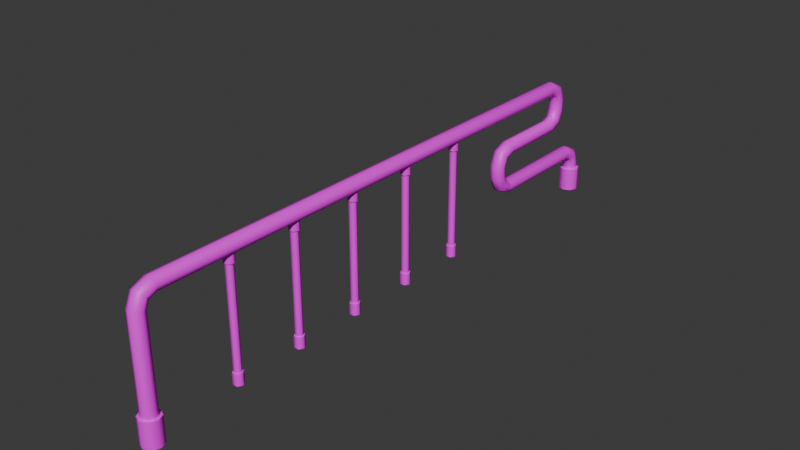 # Source: 015_pipes_2.blend  (saved by Blender 5.1.29; exported with 4.5.12 LTS)
import bpy
from mathutils import Matrix  # noqa: F401  (used for matrix-valued properties, if any)

bpy.ops.wm.read_factory_settings(use_empty=True)
scene = bpy.context.scene
scene.name = 'Scene'

# ---- images (referenced by path relative to the original .blend; pixels are not part of the script)
import os
ASSET_DIR = os.environ.get("B2B_ASSET_DIR", "")  # directory of the original .blend (textures are referenced by path, not embedded)
HERE = os.path.dirname(os.path.abspath(__file__))  # packed textures are extracted next to this script under _unpacked/

def load_image(name, relpath, width, height, colorspace="sRGB"):
    """Load a texture the original file referenced (path relative to the .blend, or extracted next to this script)."""
    p = next((c for c in (os.path.join(HERE, relpath), os.path.join(ASSET_DIR, relpath)) if relpath and os.path.exists(c)), "")
    if p:
        img = bpy.data.images.load(p, check_existing=True)
        img.name = name
    else:  # same state as the original file: an image datablock whose file is absent (Cycles renders it pink)
        img = bpy.data.images.new(name, width, height)
        img.source = "FILE"
        img.filepath = "//" + (relpath or name)
    img.colorspace_settings.name = colorspace
    return img
img_steel_png = load_image('steel.png', 'steel.png', 1024, 1024, 'sRGB')
img_bone_png = load_image('bone.png', 'bone.png', 1024, 1024, 'sRGB')

# ---- materials (node trees are filled in below, after node groups)
mat_steel = bpy.data.materials.new('steel')
mat_bone = bpy.data.materials.new('bone')

# ---- material node trees
mat_steel.use_nodes = True; mat_steel.node_tree.nodes.clear()
_N = mat_steel.node_tree.nodes; _L = mat_steel.node_tree.links
n0 = _N.new('ShaderNodeBsdfPrincipled'); n0.name = 'Principled BSDF'; n0.location = (-200, 100)
n1 = _N.new('ShaderNodeOutputMaterial'); n1.name = 'Material Output'; n1.location = (200, 100)
n2 = _N.new('ShaderNodeTexImage'); n2.name = 'Image Texture'; n2.location = (-578, -31)
n2.image = img_steel_png
_L.new(n0.outputs[0], n1.inputs[0])
_L.new(n2.outputs[0], n0.inputs[0])
n1.is_active_output = True
mat_bone.use_nodes = True; mat_bone.node_tree.nodes.clear()
_N = mat_bone.node_tree.nodes; _L = mat_bone.node_tree.links
n0 = _N.new('ShaderNodeBsdfPrincipled'); n0.name = 'Principled BSDF'; n0.location = (-200, 100)
n1 = _N.new('ShaderNodeOutputMaterial'); n1.name = 'Material Output'; n1.location = (200, 100)
n2 = _N.new('ShaderNodeTexImage'); n2.name = 'Image Texture'; n2.location = (-538, 42)
n2.image = img_bone_png
_L.new(n0.outputs[0], n1.inputs[0])
_L.new(n2.outputs[0], n0.inputs[0])
n1.is_active_output = True

# ---- world
world_world = bpy.data.worlds.new('World'); scene.world = world_world
world_world.use_nodes = True; world_world.node_tree.nodes.clear()
_N = world_world.node_tree.nodes; _L = world_world.node_tree.links
n0 = _N.new('ShaderNodeOutputWorld'); n0.name = 'World Output'; n0.location = (200, 100)
n1 = _N.new('ShaderNodeBackground'); n1.name = 'Background'; n1.location = (-200, 100)
n1.inputs[0].default_value = (0.05088, 0.05088, 0.05088, 1.0)
_L.new(n1.outputs[0], n0.inputs[0])
n0.is_active_output = True
world_world.color = (0.05088, 0.05088, 0.05088)
world_world.sun_shadow_jitter_overblur = 0.0

# ---- meshes
me_u_015_pipes_2 = bpy.data.meshes.new('u_015_pipes_2')
me_u_015_pipes_2.from_pydata([(-0.8145, -1.956, 1.418), (-0.8333, -1.924, 1.418), (-0.8708, -1.924, 1.418), (-0.8895, -1.956, 1.418), (-0.8708, -1.989, 1.418), (-0.8333, -1.989, 1.418), (-0.8015, -1.956, 1.418), (-0.8268, -1.912, 1.418), (-0.8773, -1.912, 1.418), (-0.9025, -1.956, 1.418), (-0.8773, -2.0, 1.418), (-0.8268, -2.0, 1.418), (-0.8015, -1.956, 1.523), (-0.8268, -1.912, 1.523), (-0.8773, -1.912, 1.523), (-0.9025, -1.956, 1.523), (-0.8773, -2.0, 1.523), (-0.8268, -2.0, 1.523), (-0.8145, -1.956, 0.4126), (-0.8333, -1.989, 0.4126), (-0.8708, -1.989, 0.4126), (-0.8895, -1.956, 0.4126), (-0.8708, -1.924, 0.4126), (-0.8333, -1.924, 0.4126), (-0.8015, -1.956, 0.4126), (-0.8268, -2.0, 0.4126), (-0.8773, -2.0, 0.4126), (-0.9025, -1.956, 0.4126), (-0.8773, -1.912, 0.4126), (-0.8268, -1.912, 0.4126), (-0.8015, -1.956, 0.2962), (-0.8268, -2.0, 0.2962), (-0.8773, -2.0, 0.2962), (-0.9025, -1.956, 0.2962), (-0.8773, -1.912, 0.2962), (-0.8268, -1.912, 0.2962), (-0.8145, -1.254, 1.418), (-0.8333, -1.221, 1.418), (-0.8708, -1.221, 1.418), (-0.8895, -1.254, 1.418), (-0.8708, -1.286, 1.418), (-0.8333, -1.286, 1.418), (-0.8015, -1.254, 1.418), (-0.8268, -1.21, 1.418), (-0.8773, -1.21, 1.418), (-0.9025, -1.254, 1.418), (-0.8773, -1.298, 1.418), (-0.8268, -1.298, 1.418), (-0.8015, -1.254, 1.523), (-0.8268, -1.21, 1.523), (-0.8773, -1.21, 1.523), (-0.9025, -1.254, 1.523), (-0.8773, -1.298, 1.523), (-0.8268, -1.298, 1.523), (-0.8145, -1.254, 0.4126), (-0.8333, -1.286, 0.4126), (-0.8708, -1.286, 0.4126), (-0.8895, -1.254, 0.4126), (-0.8708, -1.221, 0.4126), (-0.8333, -1.221, 0.4126), (-0.8015, -1.254, 0.4126), (-0.8268, -1.298, 0.4126), (-0.8773, -1.298, 0.4126), (-0.9025, -1.254, 0.4126), (-0.8773, -1.21, 0.4126), (-0.8268, -1.21, 0.4126), (-0.8015, -1.254, 0.2962), (-0.8268, -1.298, 0.2962), (-0.8773, -1.298, 0.2962), (-0.9025, -1.254, 0.2962), (-0.8773, -1.21, 0.2962), (-0.8268, -1.21, 0.2962), (-0.8145, -0.5517, 1.418), (-0.8333, -0.5192, 1.418), (-0.8708, -0.5192, 1.418), (-0.8895, -0.5517, 1.418), (-0.8708, -0.5842, 1.418), (-0.8333, -0.5842, 1.418), (-0.8015, -0.5517, 1.418), (-0.8268, -0.508, 1.418), (-0.8773, -0.508, 1.418), (-0.9025, -0.5517, 1.418), (-0.8773, -0.5954, 1.418), (-0.8268, -0.5954, 1.418), (-0.8015, -0.5517, 1.523), (-0.8268, -0.508, 1.523), (-0.8773, -0.508, 1.523), (-0.9025, -0.5517, 1.523), (-0.8773, -0.5954, 1.523), (-0.8268, -0.5954, 1.523), (-0.8145, -0.5517, 0.4126), (-0.8333, -0.5842, 0.4126), (-0.8708, -0.5842, 0.4126), (-0.8895, -0.5517, 0.4126), (-0.8708, -0.5192, 0.4126), (-0.8333, -0.5192, 0.4126), (-0.8015, -0.5517, 0.4126), (-0.8268, -0.5954, 0.4126), (-0.8773, -0.5954, 0.4126), (-0.9025, -0.5517, 0.4126), (-0.8773, -0.508, 0.4126), (-0.8268, -0.508, 0.4126), (-0.8015, -0.5517, 0.2962), (-0.8268, -0.5954, 0.2962), (-0.8773, -0.5954, 0.2962), (-0.9025, -0.5517, 0.2962), (-0.8773, -0.508, 0.2962), (-0.8268, -0.508, 0.2962), (-0.8145, 0.1505, 1.418), (-0.8333, 0.183, 1.418), (-0.8708, 0.183, 1.418), (-0.8895, 0.1505, 1.418), (-0.8708, 0.1181, 1.418), (-0.8333, 0.1181, 1.418), (-0.8015, 0.1505, 1.418), (-0.8268, 0.1943, 1.418), (-0.8773, 0.1943, 1.418), (-0.9025, 0.1505, 1.418), (-0.8773, 0.1068, 1.418), (-0.8268, 0.1068, 1.418), (-0.8015, 0.1505, 1.523), (-0.8268, 0.1943, 1.523), (-0.8773, 0.1943, 1.523), (-0.9025, 0.1505, 1.523), (-0.8773, 0.1068, 1.523), (-0.8268, 0.1068, 1.523), (-0.8145, 0.1505, 0.4126), (-0.8333, 0.1181, 0.4126), (-0.8708, 0.1181, 0.4126), (-0.8895, 0.1505, 0.4126), (-0.8708, 0.183, 0.4126), (-0.8333, 0.183, 0.4126), (-0.8015, 0.1505, 0.4126), (-0.8268, 0.1068, 0.4126), (-0.8773, 0.1068, 0.4126), (-0.9025, 0.1505, 0.4126), (-0.8773, 0.1943, 0.4126), (-0.8268, 0.1943, 0.4126), (-0.8015, 0.1505, 0.2962), (-0.8268, 0.1068, 0.2962), (-0.8773, 0.1068, 0.2962), (-0.9025, 0.1505, 0.2962), (-0.8773, 0.1943, 0.2962), (-0.8268, 0.1943, 0.2962), (-0.8145, 0.8528, 1.418), (-0.8333, 0.8852, 1.418), (-0.8708, 0.8852, 1.418), (-0.8895, 0.8528, 1.418), (-0.8708, 0.8203, 1.418), (-0.8333, 0.8203, 1.418), (-0.8015, 0.8528, 1.418), (-0.8268, 0.8965, 1.418), (-0.8773, 0.8965, 1.418), (-0.9025, 0.8528, 1.418), (-0.8773, 0.809, 1.418), (-0.8268, 0.809, 1.418), (-0.8015, 0.8528, 1.523), (-0.8268, 0.8965, 1.523), (-0.8773, 0.8965, 1.523), (-0.9025, 0.8528, 1.523), (-0.8773, 0.809, 1.523), (-0.8268, 0.809, 1.523), (-0.8145, 0.8528, 0.4126), (-0.8333, 0.8203, 0.4126), (-0.8708, 0.8203, 0.4126), (-0.8895, 0.8528, 0.4126), (-0.8708, 0.8852, 0.4126), (-0.8333, 0.8852, 0.4126), (-0.8015, 0.8528, 0.4126), (-0.8268, 0.809, 0.4126), (-0.8773, 0.809, 0.4126), (-0.9025, 0.8528, 0.4126), (-0.8773, 0.8965, 0.4126), (-0.8268, 0.8965, 0.4126), (-0.8015, 0.8528, 0.2962), (-0.8268, 0.809, 0.2962), (-0.8773, 0.809, 0.2962), (-0.9025, 0.8528, 0.2962), (-0.8773, 0.8965, 0.2962), (-0.8268, 0.8965, 0.2962), (-0.9208, 2.98, 0.5149), (-0.8989, 3.033, 0.5149), (-0.8458, 3.055, 0.5149), (-0.7928, 3.033, 0.5149), (-0.7708, 2.98, 0.5149), (-0.7928, 2.927, 0.5149), (-0.8458, 2.905, 0.5149), (-0.8989, 2.927, 0.5149), (-0.9485, 2.98, 0.5149), (-0.9185, 3.053, 0.5149), (-0.8458, 3.083, 0.5149), (-0.7732, 3.053, 0.5149), (-0.7431, 2.98, 0.5149), (-0.7732, 2.907, 0.5149), (-0.8458, 2.877, 0.5149), (-0.9185, 2.907, 0.5149), (-0.9485, 2.98, 0.2758), (-0.9185, 3.053, 0.2758), (-0.8458, 3.083, 0.2758), (-0.7732, 3.053, 0.2758), (-0.7431, 2.98, 0.2758), (-0.7732, 2.907, 0.2758), (-0.8458, 2.877, 0.2758), (-0.9185, 2.907, 0.2758), (-0.9208, -2.846, 0.4927), (-0.8989, -2.793, 0.4927), (-0.8458, -2.771, 0.4927), (-0.7928, -2.793, 0.4927), (-0.7708, -2.846, 0.4927), (-0.7928, -2.899, 0.4927), (-0.8458, -2.921, 0.4927), (-0.8989, -2.899, 0.4927), (-0.9485, -2.846, 0.4927), (-0.9185, -2.773, 0.4927), (-0.8458, -2.743, 0.4927), (-0.7732, -2.773, 0.4927), (-0.7431, -2.846, 0.4927), (-0.7732, -2.918, 0.4927), (-0.8458, -2.948, 0.4927), (-0.9185, -2.918, 0.4927), (-0.9485, -2.846, 0.2391), (-0.9185, -2.773, 0.2391), (-0.8458, -2.743, 0.2391), (-0.7732, -2.773, 0.2391), (-0.7431, -2.846, 0.2391), (-0.7732, -2.918, 0.2391), (-0.8458, -2.948, 0.2391), (-0.9185, -2.918, 0.2391), (-0.9208, 2.98, 0.5818), (-0.8989, 2.928, 0.5714), (-0.8458, 2.907, 0.5671), (-0.7928, 2.928, 0.5714), (-0.7708, 2.98, 0.5818), (-0.7928, 3.032, 0.5921), (-0.8458, 3.054, 0.5964), (-0.8989, 3.032, 0.5921), (-0.9208, 2.936, 0.6878), (-0.8989, 2.899, 0.6503), (-0.8458, 2.883, 0.6348), (-0.7928, 2.899, 0.6503), (-0.7708, 2.936, 0.6878), (-0.7928, 2.974, 0.7253), (-0.8458, 2.989, 0.7409), (-0.8989, 2.974, 0.7253), (-0.9208, 2.83, 0.7318), (-0.8989, 2.82, 0.6797), (-0.8458, 2.815, 0.6582), (-0.7928, 2.82, 0.6797), (-0.7708, 2.83, 0.7318), (-0.7928, 2.84, 0.7838), (-0.8458, 2.845, 0.8053), (-0.8989, 2.84, 0.7838), (-0.9208, 1.743, 0.7318), (-0.8989, 1.733, 0.6797), (-0.8458, 1.728, 0.6582), (-0.7928, 1.733, 0.6797), (-0.7708, 1.743, 0.7318), (-0.7928, 1.753, 0.7838), (-0.8458, 1.758, 0.8053), (-0.8989, 1.753, 0.7838), (-0.9208, 1.637, 0.7757), (-0.8989, 1.6, 0.7382), (-0.8458, 1.584, 0.7227), (-0.7928, 1.6, 0.7382), (-0.7708, 1.637, 0.7757), (-0.7928, 1.675, 0.8132), (-0.8458, 1.69, 0.8287), (-0.8989, 1.675, 0.8132), (-0.9208, 1.593, 0.8818), (-0.8989, 1.541, 0.8714), (-0.8458, 1.52, 0.8671), (-0.7928, 1.541, 0.8714), (-0.7708, 1.593, 0.8818), (-0.7928, 1.645, 0.8921), (-0.8458, 1.667, 0.8964), (-0.8989, 1.645, 0.8921), (-0.9208, 1.593, 1.0), (-0.8989, 1.541, 1.011), (-0.8458, 1.52, 1.015), (-0.7928, 1.541, 1.011), (-0.7708, 1.593, 1.0), (-0.7928, 1.645, 0.99), (-0.8458, 1.667, 0.9858), (-0.8989, 1.645, 0.99), (-0.9208, 1.637, 1.106), (-0.8989, 1.6, 1.144), (-0.8458, 1.584, 1.159), (-0.7928, 1.6, 1.144), (-0.7708, 1.637, 1.106), (-0.7928, 1.675, 1.069), (-0.8458, 1.69, 1.053), (-0.8989, 1.675, 1.069), (-0.9208, 1.743, 1.15), (-0.8989, 1.733, 1.202), (-0.8458, 1.728, 1.224), (-0.7928, 1.733, 1.202), (-0.7708, 1.743, 1.15), (-0.7928, 1.753, 1.098), (-0.8458, 1.758, 1.077), (-0.8989, 1.753, 1.098), (-0.9208, 2.46, 1.15), (-0.8989, 2.45, 1.202), (-0.8458, 2.446, 1.224), (-0.7928, 2.45, 1.202), (-0.7708, 2.46, 1.15), (-0.7928, 2.471, 1.098), (-0.8458, 2.475, 1.077), (-0.8989, 2.471, 1.098), (-0.9208, 2.566, 1.194), (-0.8989, 2.529, 1.232), (-0.8458, 2.513, 1.247), (-0.7928, 2.529, 1.232), (-0.7708, 2.566, 1.194), (-0.7928, 2.604, 1.157), (-0.8458, 2.62, 1.141), (-0.8989, 2.604, 1.157), (-0.9208, 2.61, 1.3), (-0.8989, 2.558, 1.311), (-0.8458, 2.537, 1.315), (-0.7928, 2.558, 1.311), (-0.7708, 2.61, 1.3), (-0.7928, 2.662, 1.29), (-0.8458, 2.684, 1.286), (-0.8989, 2.662, 1.29), (-0.9208, 2.61, 1.414), (-0.8989, 2.558, 1.403), (-0.8458, 2.537, 1.399), (-0.7928, 2.558, 1.403), (-0.7708, 2.61, 1.414), (-0.7928, 2.662, 1.424), (-0.8458, 2.684, 1.428), (-0.8989, 2.662, 1.424), (-0.9208, 2.566, 1.52), (-0.8989, 2.529, 1.482), (-0.8458, 2.513, 1.467), (-0.7928, 2.529, 1.482), (-0.7708, 2.566, 1.52), (-0.7928, 2.604, 1.557), (-0.8458, 2.62, 1.573), (-0.8989, 2.604, 1.557), (-0.9208, 2.46, 1.564), (-0.8989, 2.45, 1.512), (-0.8458, 2.446, 1.49), (-0.7928, 2.45, 1.512), (-0.7708, 2.46, 1.564), (-0.7928, 2.471, 1.616), (-0.8458, 2.475, 1.637), (-0.8989, 2.471, 1.616), (-0.9208, -2.696, 1.564), (-0.8989, -2.685, 1.512), (-0.8458, -2.681, 1.49), (-0.7928, -2.685, 1.512), (-0.7708, -2.696, 1.564), (-0.7928, -2.706, 1.616), (-0.8458, -2.71, 1.637), (-0.8989, -2.706, 1.616), (-0.9208, -2.802, 1.52), (-0.8989, -2.764, 1.482), (-0.8458, -2.749, 1.467), (-0.7928, -2.764, 1.482), (-0.7708, -2.802, 1.52), (-0.7928, -2.839, 1.557), (-0.8458, -2.855, 1.573), (-0.8989, -2.839, 1.557), (-0.9208, -2.846, 1.414), (-0.8989, -2.794, 1.403), (-0.8458, -2.772, 1.399), (-0.7928, -2.794, 1.403), (-0.7708, -2.846, 1.414), (-0.7928, -2.898, 1.424), (-0.8458, -2.919, 1.428), (-0.8989, -2.898, 1.424)], [], [(0, 1, 7, 6), (1, 2, 8, 7), (2, 3, 9, 8), (3, 4, 10, 9), (4, 5, 11, 10), (5, 0, 6, 11), (6, 7, 13, 12), (7, 8, 14, 13), (8, 9, 15, 14), (9, 10, 16, 15), (10, 11, 17, 16), (11, 6, 12, 17), (18, 19, 25, 24), (19, 20, 26, 25), (20, 21, 27, 26), (21, 22, 28, 27), (22, 23, 29, 28), (23, 18, 24, 29), (24, 25, 31, 30), (25, 26, 32, 31), (26, 27, 33, 32), (27, 28, 34, 33), (28, 29, 35, 34), (29, 24, 30, 35), (0, 5, 19, 18), (5, 4, 20, 19), (4, 3, 21, 20), (3, 2, 22, 21), (2, 1, 23, 22), (1, 0, 18, 23), (36, 37, 43, 42), (37, 38, 44, 43), (38, 39, 45, 44), (39, 40, 46, 45), (40, 41, 47, 46), (41, 36, 42, 47), (42, 43, 49, 48), (43, 44, 50, 49), (44, 45, 51, 50), (45, 46, 52, 51), (46, 47, 53, 52), (47, 42, 48, 53), (54, 55, 61, 60), (55, 56, 62, 61), (56, 57, 63, 62), (57, 58, 64, 63), (58, 59, 65, 64), (59, 54, 60, 65), (60, 61, 67, 66), (61, 62, 68, 67), (62, 63, 69, 68), (63, 64, 70, 69), (64, 65, 71, 70), (65, 60, 66, 71), (36, 41, 55, 54), (41, 40, 56, 55), (40, 39, 57, 56), (39, 38, 58, 57), (38, 37, 59, 58), (37, 36, 54, 59), (72, 73, 79, 78), (73, 74, 80, 79), (74, 75, 81, 80), (75, 76, 82, 81), (76, 77, 83, 82), (77, 72, 78, 83), (78, 79, 85, 84), (79, 80, 86, 85), (80, 81, 87, 86), (81, 82, 88, 87), (82, 83, 89, 88), (83, 78, 84, 89), (90, 91, 97, 96), (91, 92, 98, 97), (92, 93, 99, 98), (93, 94, 100, 99), (94, 95, 101, 100), (95, 90, 96, 101), (96, 97, 103, 102), (97, 98, 104, 103), (98, 99, 105, 104), (99, 100, 106, 105), (100, 101, 107, 106), (101, 96, 102, 107), (72, 77, 91, 90), (77, 76, 92, 91), (76, 75, 93, 92), (75, 74, 94, 93), (74, 73, 95, 94), (73, 72, 90, 95), (108, 109, 115, 114), (109, 110, 116, 115), (110, 111, 117, 116), (111, 112, 118, 117), (112, 113, 119, 118), (113, 108, 114, 119), (114, 115, 121, 120), (115, 116, 122, 121), (116, 117, 123, 122), (117, 118, 124, 123), (118, 119, 125, 124), (119, 114, 120, 125), (126, 127, 133, 132), (127, 128, 134, 133), (128, 129, 135, 134), (129, 130, 136, 135), (130, 131, 137, 136), (131, 126, 132, 137), (132, 133, 139, 138), (133, 134, 140, 139), (134, 135, 141, 140), (135, 136, 142, 141), (136, 137, 143, 142), (137, 132, 138, 143), (108, 113, 127, 126), (113, 112, 128, 127), (112, 111, 129, 128), (111, 110, 130, 129), (110, 109, 131, 130), (109, 108, 126, 131), (144, 145, 151, 150), (145, 146, 152, 151), (146, 147, 153, 152), (147, 148, 154, 153), (148, 149, 155, 154), (149, 144, 150, 155), (150, 151, 157, 156), (151, 152, 158, 157), (152, 153, 159, 158), (153, 154, 160, 159), (154, 155, 161, 160), (155, 150, 156, 161), (162, 163, 169, 168), (163, 164, 170, 169), (164, 165, 171, 170), (165, 166, 172, 171), (166, 167, 173, 172), (167, 162, 168, 173), (168, 169, 175, 174), (169, 170, 176, 175), (170, 171, 177, 176), (171, 172, 178, 177), (172, 173, 179, 178), (173, 168, 174, 179), (144, 149, 163, 162), (149, 148, 164, 163), (148, 147, 165, 164), (147, 146, 166, 165), (146, 145, 167, 166), (145, 144, 162, 167), (180, 181, 189, 188), (181, 182, 190, 189), (182, 183, 191, 190), (183, 184, 192, 191), (184, 185, 193, 192), (185, 186, 194, 193), (186, 187, 195, 194), (187, 180, 188, 195), (188, 189, 197, 196), (189, 190, 198, 197), (190, 191, 199, 198), (191, 192, 200, 199), (192, 193, 201, 200), (193, 194, 202, 201), (194, 195, 203, 202), (195, 188, 196, 203), (204, 205, 213, 212), (205, 206, 214, 213), (206, 207, 215, 214), (207, 208, 216, 215), (208, 209, 217, 216), (209, 210, 218, 217), (210, 211, 219, 218), (211, 204, 212, 219), (212, 213, 221, 220), (213, 214, 222, 221), (214, 215, 223, 222), (215, 216, 224, 223), (216, 217, 225, 224), (217, 218, 226, 225), (218, 219, 227, 226), (219, 212, 220, 227), (180, 187, 229, 228), (187, 186, 230, 229), (186, 185, 231, 230), (185, 184, 232, 231), (184, 183, 233, 232), (183, 182, 234, 233), (182, 181, 235, 234), (181, 180, 228, 235), (228, 229, 237, 236), (229, 230, 238, 237), (230, 231, 239, 238), (231, 232, 240, 239), (232, 233, 241, 240), (233, 234, 242, 241), (234, 235, 243, 242), (235, 228, 236, 243), (236, 237, 245, 244), (237, 238, 246, 245), (238, 239, 247, 246), (239, 240, 248, 247), (240, 241, 249, 248), (241, 242, 250, 249), (242, 243, 251, 250), (243, 236, 244, 251), (244, 245, 253, 252), (245, 246, 254, 253), (246, 247, 255, 254), (247, 248, 256, 255), (248, 249, 257, 256), (249, 250, 258, 257), (250, 251, 259, 258), (251, 244, 252, 259), (252, 253, 261, 260), (253, 254, 262, 261), (254, 255, 263, 262), (255, 256, 264, 263), (256, 257, 265, 264), (257, 258, 266, 265), (258, 259, 267, 266), (259, 252, 260, 267), (260, 261, 269, 268), (261, 262, 270, 269), (262, 263, 271, 270), (263, 264, 272, 271), (264, 265, 273, 272), (265, 266, 274, 273), (266, 267, 275, 274), (267, 260, 268, 275), (268, 269, 277, 276), (269, 270, 278, 277), (270, 271, 279, 278), (271, 272, 280, 279), (272, 273, 281, 280), (273, 274, 282, 281), (274, 275, 283, 282), (275, 268, 276, 283), (276, 277, 285, 284), (277, 278, 286, 285), (278, 279, 287, 286), (279, 280, 288, 287), (280, 281, 289, 288), (281, 282, 290, 289), (282, 283, 291, 290), (283, 276, 284, 291), (284, 285, 293, 292), (285, 286, 294, 293), (286, 287, 295, 294), (287, 288, 296, 295), (288, 289, 297, 296), (289, 290, 298, 297), (290, 291, 299, 298), (291, 284, 292, 299), (292, 293, 301, 300), (293, 294, 302, 301), (294, 295, 303, 302), (295, 296, 304, 303), (296, 297, 305, 304), (297, 298, 306, 305), (298, 299, 307, 306), (299, 292, 300, 307), (300, 301, 309, 308), (301, 302, 310, 309), (302, 303, 311, 310), (303, 304, 312, 311), (304, 305, 313, 312), (305, 306, 314, 313), (306, 307, 315, 314), (307, 300, 308, 315), (308, 309, 317, 316), (309, 310, 318, 317), (310, 311, 319, 318), (311, 312, 320, 319), (312, 313, 321, 320), (313, 314, 322, 321), (314, 315, 323, 322), (315, 308, 316, 323), (316, 317, 325, 324), (317, 318, 326, 325), (318, 319, 327, 326), (319, 320, 328, 327), (320, 321, 329, 328), (321, 322, 330, 329), (322, 323, 331, 330), (323, 316, 324, 331), (324, 325, 333, 332), (325, 326, 334, 333), (326, 327, 335, 334), (327, 328, 336, 335), (328, 329, 337, 336), (329, 330, 338, 337), (330, 331, 339, 338), (331, 324, 332, 339), (332, 333, 341, 340), (333, 334, 342, 341), (334, 335, 343, 342), (335, 336, 344, 343), (336, 337, 345, 344), (337, 338, 346, 345), (338, 339, 347, 346), (339, 332, 340, 347), (340, 341, 349, 348), (341, 342, 350, 349), (342, 343, 351, 350), (343, 344, 352, 351), (344, 345, 353, 352), (345, 346, 354, 353), (346, 347, 355, 354), (347, 340, 348, 355), (348, 349, 357, 356), (349, 350, 358, 357), (350, 351, 359, 358), (351, 352, 360, 359), (352, 353, 361, 360), (353, 354, 362, 361), (354, 355, 363, 362), (355, 348, 356, 363), (356, 357, 365, 364), (357, 358, 366, 365), (358, 359, 367, 366), (359, 360, 368, 367), (360, 361, 369, 368), (361, 362, 370, 369), (362, 363, 371, 370), (363, 356, 364, 371), (364, 365, 205, 204), (365, 366, 206, 205), (366, 367, 207, 206), (367, 368, 208, 207), (368, 369, 209, 208), (369, 370, 210, 209), (370, 371, 211, 210), (371, 364, 204, 211)])
me_u_015_pipes_2.polygons.foreach_set('use_smooth', [True] * 334)
me_u_015_pipes_2.polygons.foreach_set('material_index', [0, 0, 0, 0, 0, 0, 0, 0, 0, 0, 0, 0, 0, 0, 0, 0, 0, 0, 0, 0, 0, 0, 0, 0, 1, 1, 1, 1, 1, 1, 0, 0, 0, 0, 0, 0, 0, 0, 0, 0, 0, 0, 0, 0, 0, 0, 0, 0, 0, 0, 0, 0, 0, 0, 1, 1, 1, 1, 1, 1, 0, 0, 0, 0, 0, 0, 0, 0, 0, 0, 0, 0, 0, 0, 0, 0, 0, 0, 0, 0, 0, 0, 0, 0, 1, 1, 1, 1, 1, 1, 0, 0, 0, 0, 0, 0, 0, 0, 0, 0, 0, 0, 0, 0, 0, 0, 0, 0, 0, 0, 0, 0, 0, 0, 1, 1, 1, 1, 1, 1, 0, 0, 0, 0, 0, 0, 0, 0, 0, 0, 0, 0, 0, 0, 0, 0, 0, 0, 0, 0, 0, 0, 0, 0, 1, 1, 1, 1, 1, 1, 0, 0, 0, 0, 0, 0, 0, 0, 0, 0, 0, 0, 0, 0, 0, 0, 0, 0, 0, 0, 0, 0, 0, 0, 0, 0, 0, 0, 0, 0, 0, 0, 0, 0, 0, 0, 0, 0, 0, 0, 0, 0, 0, 0, 0, 0, 0, 0, 0, 0, 0, 0, 0, 0, 0, 0, 0, 0, 0, 0, 0, 0, 0, 0, 0, 0, 0, 0, 0, 0, 0, 0, 0, 0, 0, 0, 0, 0, 0, 0, 0, 0, 0, 0, 0, 0, 0, 0, 0, 0, 0, 0, 0, 0, 0, 0, 0, 0, 0, 0, 0, 0, 0, 0, 0, 0, 0, 0, 0, 0, 0, 0, 0, 0, 0, 0, 0, 0, 0, 0, 0, 0, 0, 0, 0, 0, 0, 0, 0, 0, 0, 0, 0, 0, 0, 0, 0, 0, 0, 0, 0, 0, 0, 0, 0, 0, 0, 0, 0, 0, 0, 0, 0, 0, 0, 0, 0, 0, 0, 0, 0, 0, 0, 0, 0, 0, 0, 0, 0, 0, 0, 0, 0, 0, 0, 0, 0, 0, 0, 0, 0, 0, 0, 0])
_k = set([(0, 1), (0, 5), (1, 2), (2, 3), (3, 4), (4, 5), (6, 7), (6, 11), (7, 8), (8, 9), (9, 10), (10, 11), (18, 19), (18, 23), (19, 20), (20, 21), (21, 22), (22, 23), (24, 25), (24, 29), (25, 26), (26, 27), (27, 28), (28, 29), (36, 37), (36, 41), (37, 38), (38, 39), (39, 40), (40, 41), (42, 43), (42, 47), (43, 44), (44, 45), (45, 46), (46, 47), (54, 55), (54, 59), (55, 56), (56, 57), (57, 58), (58, 59), (60, 61), (60, 65), (61, 62), (62, 63), (63, 64), (64, 65), (72, 73), (72, 77), (73, 74), (74, 75), (75, 76), (76, 77), (78, 79), (78, 83), (79, 80), (80, 81), (81, 82), (82, 83), (90, 91), (90, 95), (91, 92), (92, 93), (93, 94), (94, 95), (96, 97), (96, 101), (97, 98), (98, 99), (99, 100), (100, 101), (108, 109), (108, 113), (109, 110), (110, 111), (111, 112), (112, 113), (114, 115), (114, 119), (115, 116), (116, 117), (117, 118), (118, 119), (126, 127), (126, 131), (127, 128), (128, 129), (129, 130), (130, 131), (132, 133), (132, 137), (133, 134), (134, 135), (135, 136), (136, 137), (144, 145), (144, 149), (145, 146), (146, 147), (147, 148), (148, 149), (150, 151), (150, 155), (151, 152), (152, 153), (153, 154), (154, 155), (162, 163), (162, 167), (163, 164), (164, 165), (165, 166), (166, 167), (168, 169), (168, 173), (169, 170), (170, 171), (171, 172), (172, 173), (180, 181), (180, 187), (181, 182), (182, 183), (183, 184), (184, 185), (185, 186), (186, 187), (188, 189), (188, 195), (189, 190), (190, 191), (191, 192), (192, 193), (193, 194), (194, 195), (204, 205), (204, 211), (205, 206), (206, 207), (207, 208), (208, 209), (209, 210), (210, 211), (212, 213), (212, 219), (213, 214), (214, 215), (215, 216), (216, 217), (217, 218), (218, 219)])
me_u_015_pipes_2.attributes.new('sharp_edge', 'BOOLEAN', 'EDGE').data.foreach_set('value', [ (min(e.vertices), max(e.vertices)) in _k for e in me_u_015_pipes_2.edges])
_uv = me_u_015_pipes_2.uv_layers.new(name='UVMap')
_uv.uv.foreach_set('vector', [0.1102, 0.9387, 0.1419, 0.9398, 0.1432, 0.9484, 0.1102, 0.9495, 0.1419, 0.9398, 0.1702, 0.9364, 0.1729, 0.9436, 0.1432, 0.9484, 0.1702, 0.9364, 0.1966, 0.925, 0.2026, 0.9292, 0.1729, 0.9436, 0.02509, 0.9248, 0.05014, 0.9357, 0.04749, 0.9426, 0.01905, 0.9289, 0.05014, 0.9357, 0.07834, 0.9395, 0.07696, 0.9481, 0.04749, 0.9426, 0.07834, 0.9395, 0.1102, 0.9387, 0.1102, 0.9495, 0.07696, 0.9481, 0.1102, 0.9495, 0.1432, 0.9484, 0.1508, 0.9967, 0.1129, 1.0, 0.1432, 0.9484, 0.1729, 0.9436, 0.186, 0.9893, 0.1508, 0.9967, 0.1729, 0.9436, 0.2026, 0.9292, 0.2209, 0.9775, 0.186, 0.9893, 0.01905, 0.9289, 0.04749, 0.9426, 0.03711, 0.992, 4.697e-05, 0.9802, 0.04749, 0.9426, 0.07696, 0.9481, 0.0745, 0.9984, 0.03711, 0.992, 0.07696, 0.9481, 0.1102, 0.9495, 0.1129, 1.0, 0.0745, 0.9984, 0.1123, 0.05481, 0.08435, 0.05765, 0.08357, 0.04909, 0.1126, 0.04806, 0.08435, 0.05765, 0.05444, 0.06606, 0.05126, 0.05653, 0.08357, 0.04909, 0.05444, 0.06606, 0.02359, 0.07726, 0.01648, 0.07172, 0.05126, 0.05653, 0.1963, 0.07463, 0.171, 0.06375, 0.1737, 0.05657, 0.2024, 0.07044, 0.171, 0.06375, 0.1415, 0.06018, 0.143, 0.05039, 0.1737, 0.05657, 0.1415, 0.06018, 0.1123, 0.05481, 0.1126, 0.04806, 0.143, 0.05039, 0.1126, 0.04806, 0.08357, 0.04909, 0.07631, 0.001597, 0.1112, 4.694e-05, 0.08357, 0.04909, 0.05126, 0.05653, 0.0382, 0.007437, 0.07631, 0.001597, 0.05126, 0.05653, 0.01648, 0.07172, 0.00165, 0.01742, 0.0382, 0.007437, 0.2024, 0.07044, 0.1737, 0.05657, 0.1841, 0.007978, 0.2209, 0.01944, 0.1737, 0.05657, 0.143, 0.05039, 0.1472, 0.001854, 0.1841, 0.007978, 0.143, 0.05039, 0.1126, 0.04806, 0.1112, 4.694e-05, 0.1472, 0.001854, 0.1102, 0.9387, 0.07834, 0.9395, 0.08435, 0.05765, 0.1123, 0.05481, 0.07834, 0.9395, 0.05014, 0.9357, 0.05444, 0.06606, 0.08435, 0.05765, 0.05014, 0.9357, 0.02509, 0.9248, 0.02359, 0.07726, 0.05444, 0.06606, 0.1966, 0.925, 0.1702, 0.9364, 0.171, 0.06375, 0.1963, 0.07463, 0.1702, 0.9364, 0.1419, 0.9398, 0.1415, 0.06018, 0.171, 0.06375, 0.1419, 0.9398, 0.1102, 0.9387, 0.1123, 0.05481, 0.1415, 0.06018, 0.1102, 0.9387, 0.1419, 0.9398, 0.1432, 0.9484, 0.1102, 0.9495, 0.1419, 0.9398, 0.1702, 0.9364, 0.1729, 0.9436, 0.1432, 0.9484, 0.1702, 0.9364, 0.1966, 0.925, 0.2026, 0.9292, 0.1729, 0.9436, 0.02509, 0.9248, 0.05014, 0.9357, 0.04749, 0.9426, 0.01905, 0.9289, 0.05014, 0.9357, 0.07834, 0.9395, 0.07696, 0.9481, 0.04749, 0.9426, 0.07834, 0.9395, 0.1102, 0.9387, 0.1102, 0.9495, 0.07696, 0.9481, 0.1102, 0.9495, 0.1432, 0.9484, 0.1508, 0.9967, 0.1129, 1.0, 0.1432, 0.9484, 0.1729, 0.9436, 0.186, 0.9893, 0.1508, 0.9967, 0.1729, 0.9436, 0.2026, 0.9292, 0.2209, 0.9775, 0.186, 0.9893, 0.01905, 0.9289, 0.04749, 0.9426, 0.03711, 0.992, 4.697e-05, 0.9802, 0.04749, 0.9426, 0.07696, 0.9481, 0.0745, 0.9984, 0.03711, 0.992, 0.07696, 0.9481, 0.1102, 0.9495, 0.1129, 1.0, 0.0745, 0.9984, 0.1123, 0.05481, 0.08435, 0.05765, 0.08357, 0.04909, 0.1126, 0.04806, 0.08435, 0.05765, 0.05444, 0.06606, 0.05126, 0.05653, 0.08357, 0.04909, 0.05444, 0.06606, 0.02359, 0.07726, 0.01648, 0.07172, 0.05126, 0.05653, 0.1963, 0.07463, 0.171, 0.06375, 0.1737, 0.05657, 0.2024, 0.07044, 0.171, 0.06375, 0.1415, 0.06018, 0.143, 0.05039, 0.1737, 0.05657, 0.1415, 0.06018, 0.1123, 0.05481, 0.1126, 0.04806, 0.143, 0.05039, 0.1126, 0.04806, 0.08357, 0.04909, 0.07631, 0.001597, 0.1112, 4.694e-05, 0.08357, 0.04909, 0.05126, 0.05653, 0.0382, 0.007437, 0.07631, 0.001597, 0.05126, 0.05653, 0.01648, 0.07172, 0.00165, 0.01742, 0.0382, 0.007437, 0.2024, 0.07044, 0.1737, 0.05657, 0.1841, 0.007978, 0.2209, 0.01944, 0.1737, 0.05657, 0.143, 0.05039, 0.1472, 0.001854, 0.1841, 0.007978, 0.143, 0.05039, 0.1126, 0.04806, 0.1112, 4.694e-05, 0.1472, 0.001854, 0.1102, 0.9387, 0.07834, 0.9395, 0.08435, 0.05765, 0.1123, 0.05481, 0.07834, 0.9395, 0.05014, 0.9357, 0.05444, 0.06606, 0.08435, 0.05765, 0.05014, 0.9357, 0.02509, 0.9248, 0.02359, 0.07726, 0.05444, 0.06606, 0.1966, 0.925, 0.1702, 0.9364, 0.171, 0.06375, 0.1963, 0.07463, 0.1702, 0.9364, 0.1419, 0.9398, 0.1415, 0.06018, 0.171, 0.06375, 0.1419, 0.9398, 0.1102, 0.9387, 0.1123, 0.05481, 0.1415, 0.06018, 0.1102, 0.9387, 0.1419, 0.9398, 0.1432, 0.9484, 0.1102, 0.9495, 0.1419, 0.9398, 0.1702, 0.9364, 0.1729, 0.9436, 0.1432, 0.9484, 0.1702, 0.9364, 0.1966, 0.925, 0.2026, 0.9292, 0.1729, 0.9436, 0.02509, 0.9248, 0.05014, 0.9357, 0.04749, 0.9426, 0.01905, 0.9289, 0.05014, 0.9357, 0.07834, 0.9395, 0.07696, 0.9481, 0.04749, 0.9426, 0.07834, 0.9395, 0.1102, 0.9387, 0.1102, 0.9495, 0.07696, 0.9481, 0.1102, 0.9495, 0.1432, 0.9484, 0.1508, 0.9967, 0.1129, 1.0, 0.1432, 0.9484, 0.1729, 0.9436, 0.186, 0.9893, 0.1508, 0.9967, 0.1729, 0.9436, 0.2026, 0.9292, 0.2209, 0.9775, 0.186, 0.9893, 0.01905, 0.9289, 0.04749, 0.9426, 0.03711, 0.992, 4.697e-05, 0.9802, 0.04749, 0.9426, 0.07696, 0.9481, 0.0745, 0.9984, 0.03711, 0.992, 0.07696, 0.9481, 0.1102, 0.9495, 0.1129, 1.0, 0.0745, 0.9984, 0.1123, 0.05481, 0.08435, 0.05765, 0.08357, 0.04909, 0.1126, 0.04806, 0.08435, 0.05765, 0.05444, 0.06606, 0.05126, 0.05653, 0.08357, 0.04909, 0.05444, 0.06606, 0.02359, 0.07726, 0.01648, 0.07172, 0.05126, 0.05653, 0.1963, 0.07463, 0.171, 0.06375, 0.1737, 0.05657, 0.2024, 0.07044, 0.171, 0.06375, 0.1415, 0.06018, 0.143, 0.05039, 0.1737, 0.05657, 0.1415, 0.06018, 0.1123, 0.05481, 0.1126, 0.04806, 0.143, 0.05039, 0.1126, 0.04806, 0.08357, 0.04909, 0.07631, 0.001597, 0.1112, 4.694e-05, 0.08357, 0.04909, 0.05126, 0.05653, 0.0382, 0.007437, 0.07631, 0.001597, 0.05126, 0.05653, 0.01648, 0.07172, 0.00165, 0.01742, 0.0382, 0.007437, 0.2024, 0.07044, 0.1737, 0.05657, 0.1841, 0.007978, 0.2209, 0.01944, 0.1737, 0.05657, 0.143, 0.05039, 0.1472, 0.001854, 0.1841, 0.007978, 0.143, 0.05039, 0.1126, 0.04806, 0.1112, 4.694e-05, 0.1472, 0.001854, 0.1102, 0.9387, 0.07834, 0.9395, 0.08435, 0.05765, 0.1123, 0.05481, 0.07834, 0.9395, 0.05014, 0.9357, 0.05444, 0.06606, 0.08435, 0.05765, 0.05014, 0.9357, 0.02509, 0.9248, 0.02359, 0.07726, 0.05444, 0.06606, 0.1966, 0.925, 0.1702, 0.9364, 0.171, 0.06375, 0.1963, 0.07463, 0.1702, 0.9364, 0.1419, 0.9398, 0.1415, 0.06018, 0.171, 0.06375, 0.1419, 0.9398, 0.1102, 0.9387, 0.1123, 0.05481, 0.1415, 0.06018, 0.1102, 0.9387, 0.1419, 0.9398, 0.1432, 0.9484, 0.1102, 0.9495, 0.1419, 0.9398, 0.1702, 0.9364, 0.1729, 0.9436, 0.1432, 0.9484, 0.1702, 0.9364, 0.1966, 0.925, 0.2026, 0.9292, 0.1729, 0.9436, 0.02509, 0.9248, 0.05014, 0.9357, 0.04749, 0.9426, 0.01905, 0.9289, 0.05014, 0.9357, 0.07834, 0.9395, 0.07696, 0.9481, 0.04749, 0.9426, 0.07834, 0.9395, 0.1102, 0.9387, 0.1102, 0.9495, 0.07696, 0.9481, 0.1102, 0.9495, 0.1432, 0.9484, 0.1508, 0.9967, 0.1129, 1.0, 0.1432, 0.9484, 0.1729, 0.9436, 0.186, 0.9893, 0.1508, 0.9967, 0.1729, 0.9436, 0.2026, 0.9292, 0.2209, 0.9775, 0.186, 0.9893, 0.01905, 0.9289, 0.04749, 0.9426, 0.03711, 0.992, 4.697e-05, 0.9802, 0.04749, 0.9426, 0.07696, 0.9481, 0.0745, 0.9984, 0.03711, 0.992, 0.07696, 0.9481, 0.1102, 0.9495, 0.1129, 1.0, 0.0745, 0.9984, 0.1123, 0.05481, 0.08435, 0.05765, 0.08357, 0.04909, 0.1126, 0.04806, 0.08435, 0.05765, 0.05444, 0.06606, 0.05126, 0.05653, 0.08357, 0.04909, 0.05444, 0.06606, 0.02359, 0.07726, 0.01648, 0.07172, 0.05126, 0.05653, 0.1963, 0.07463, 0.171, 0.06375, 0.1737, 0.05657, 0.2024, 0.07044, 0.171, 0.06375, 0.1415, 0.06018, 0.143, 0.05039, 0.1737, 0.05657, 0.1415, 0.06018, 0.1123, 0.05481, 0.1126, 0.04806, 0.143, 0.05039, 0.1126, 0.04806, 0.08357, 0.04909, 0.07631, 0.001597, 0.1112, 4.694e-05, 0.08357, 0.04909, 0.05126, 0.05653, 0.0382, 0.007437, 0.07631, 0.001597, 0.05126, 0.05653, 0.01648, 0.07172, 0.00165, 0.01742, 0.0382, 0.007437, 0.2024, 0.07044, 0.1737, 0.05657, 0.1841, 0.007978, 0.2209, 0.01944, 0.1737, 0.05657, 0.143, 0.05039, 0.1472, 0.001854, 0.1841, 0.007978, 0.143, 0.05039, 0.1126, 0.04806, 0.1112, 4.694e-05, 0.1472, 0.001854, 0.1102, 0.9387, 0.07834, 0.9395, 0.08435, 0.05765, 0.1123, 0.05481, 0.07834, 0.9395, 0.05014, 0.9357, 0.05444, 0.06606, 0.08435, 0.05765, 0.05014, 0.9357, 0.02509, 0.9248, 0.02359, 0.07726, 0.05444, 0.06606, 0.1966, 0.925, 0.1702, 0.9364, 0.171, 0.06375, 0.1963, 0.07463, 0.1702, 0.9364, 0.1419, 0.9398, 0.1415, 0.06018, 0.171, 0.06375, 0.1419, 0.9398, 0.1102, 0.9387, 0.1123, 0.05481, 0.1415, 0.06018, 0.1102, 0.9387, 0.1419, 0.9398, 0.1432, 0.9484, 0.1102, 0.9495, 0.1419, 0.9398, 0.1702, 0.9364, 0.1729, 0.9436, 0.1432, 0.9484, 0.1702, 0.9364, 0.1966, 0.925, 0.2026, 0.9292, 0.1729, 0.9436, 0.02509, 0.9248, 0.05014, 0.9357, 0.04749, 0.9426, 0.01905, 0.9289, 0.05014, 0.9357, 0.07834, 0.9395, 0.07696, 0.9481, 0.04749, 0.9426, 0.07834, 0.9395, 0.1102, 0.9387, 0.1102, 0.9495, 0.07696, 0.9481, 0.1102, 0.9495, 0.1432, 0.9484, 0.1508, 0.9967, 0.1129, 1.0, 0.1432, 0.9484, 0.1729, 0.9436, 0.186, 0.9893, 0.1508, 0.9967, 0.1729, 0.9436, 0.2026, 0.9292, 0.2209, 0.9775, 0.186, 0.9893, 0.01905, 0.9289, 0.04749, 0.9426, 0.03711, 0.992, 4.697e-05, 0.9802, 0.04749, 0.9426, 0.07696, 0.9481, 0.0745, 0.9984, 0.03711, 0.992, 0.07696, 0.9481, 0.1102, 0.9495, 0.1129, 1.0, 0.0745, 0.9984, 0.1123, 0.05481, 0.08435, 0.05765, 0.08357, 0.04909, 0.1126, 0.04806, 0.08435, 0.05765, 0.05444, 0.06606, 0.05126, 0.05653, 0.08357, 0.04909, 0.05444, 0.06606, 0.02359, 0.07726, 0.01648, 0.07172, 0.05126, 0.05653, 0.1963, 0.07463, 0.171, 0.06375, 0.1737, 0.05657, 0.2024, 0.07044, 0.171, 0.06375, 0.1415, 0.06018, 0.143, 0.05039, 0.1737, 0.05657, 0.1415, 0.06018, 0.1123, 0.05481, 0.1126, 0.04806, 0.143, 0.05039, 0.1126, 0.04806, 0.08357, 0.04909, 0.07631, 0.001597, 0.1112, 4.694e-05, 0.08357, 0.04909, 0.05126, 0.05653, 0.0382, 0.007437, 0.07631, 0.001597, 0.05126, 0.05653, 0.01648, 0.07172, 0.00165, 0.01742, 0.0382, 0.007437, 0.2024, 0.07044, 0.1737, 0.05657, 0.1841, 0.007978, 0.2209, 0.01944, 0.1737, 0.05657, 0.143, 0.05039, 0.1472, 0.001854, 0.1841, 0.007978, 0.143, 0.05039, 0.1126, 0.04806, 0.1112, 4.694e-05, 0.1472, 0.001854, 0.1102, 0.9387, 0.07834, 0.9395, 0.08435, 0.05765, 0.1123, 0.05481, 0.07834, 0.9395, 0.05014, 0.9357, 0.05444, 0.06606, 0.08435, 0.05765, 0.05014, 0.9357, 0.02509, 0.9248, 0.02359, 0.07726, 0.05444, 0.06606, 0.1966, 0.925, 0.1702, 0.9364, 0.171, 0.06375, 0.1963, 0.07463, 0.1702, 0.9364, 0.1419, 0.9398, 0.1415, 0.06018, 0.171, 0.06375, 0.1419, 0.9398, 0.1102, 0.9387, 0.1123, 0.05481, 0.1415, 0.06018, 0.1555, -1.886, 0.1267, -1.902, 0.1314, -1.916, 0.1685, -1.897, 0.1267, -1.902, 0.09408, -1.911, 0.0955, -1.923, 0.1314, -1.916, 0.09408, -1.911, 0.06002, -1.909, 0.05985, -1.924, 0.0955, -1.923, 0.06002, -1.909, 0.02422, -1.903, 0.02166, -1.92, 0.05985, -1.924, 0.02422, -1.903, -0.01376, -1.897, -0.01803, -1.913, 0.02166, -1.92, -0.01376, -1.897, -0.0519, -1.89, -0.05485, -1.903, -0.01803, -1.913, -0.0519, -1.89, -0.08775, -1.881, -0.09119, -1.895, -0.05485, -1.903, -0.08775, -1.881, -0.1172, -1.87, -0.1278, -1.881, -0.09119, -1.895, 0.1685, -1.897, 0.1314, -1.916, 0.1481, -1.992, 0.1944, -1.979, 0.1314, -1.916, 0.0955, -1.923, 0.1027, -1.998, 0.1481, -1.992, 0.0955, -1.923, 0.05985, -1.924, 0.0573, -2.0, 0.1027, -1.998, 0.05985, -1.924, 0.02166, -1.92, 0.01154, -1.995, 0.0573, -2.0, 0.02166, -1.92, -0.01803, -1.913, -0.03227, -1.987, 0.01154, -1.995, -0.01803, -1.913, -0.05485, -1.903, -0.07387, -1.977, -0.03227, -1.987, -0.05485, -1.903, -0.09119, -1.895, -0.1147, -1.965, -0.07387, -1.977, -0.09119, -1.895, -0.1278, -1.881, -0.1519, -1.952, -0.1147, -1.965, -0.1193, 2.885, -0.09043, 2.898, -0.09474, 2.911, -0.1306, 2.896, -0.09043, 2.898, -0.06026, 2.908, -0.06276, 2.919, -0.09474, 2.911, -0.06026, 2.908, -0.02831, 2.912, -0.03045, 2.925, -0.06276, 2.919, -0.02831, 2.912, 0.006631, 2.912, 0.005508, 2.928, -0.03045, 2.925, 0.006631, 2.912, 0.04153, 2.916, 0.04155, 2.931, 0.005508, 2.928, 0.04153, 2.916, 0.07505, 2.918, 0.07607, 2.931, 0.04155, 2.931, 0.07505, 2.918, 0.1068, 2.917, 0.1092, 2.929, 0.07607, 2.931, 0.1068, 2.917, 0.136, 2.911, 0.1428, 2.92, 0.1092, 2.929, -0.1306, 2.896, -0.09474, 2.911, -0.115, 2.977, -0.1519, 2.966, -0.09474, 2.911, -0.06276, 2.919, -0.07638, 2.986, -0.115, 2.977, -0.06276, 2.919, -0.03045, 2.925, -0.03856, 2.993, -0.07638, 2.986, -0.03045, 2.925, 0.005508, 2.928, 0.0013, 2.998, -0.03856, 2.993, 0.005508, 2.928, 0.04155, 2.931, 0.042, 3.0, 0.0013, 2.998, 0.04155, 2.931, 0.07607, 2.931, 0.08189, 2.998, 0.042, 3.0, 0.07607, 2.931, 0.1092, 2.929, 0.1204, 2.993, 0.08189, 2.998, 0.1092, 2.929, 0.1428, 2.92, 0.1553, 2.987, 0.1204, 2.993, -0.1172, -1.87, -0.08775, -1.881, -0.08222, -1.847, -0.113, -1.843, -0.08775, -1.881, -0.0519, -1.89, -0.04459, -1.852, -0.08222, -1.847, -0.0519, -1.89, -0.01376, -1.897, -0.004996, -1.859, -0.04459, -1.852, -0.01376, -1.897, 0.02422, -1.903, 0.03123, -1.864, -0.004996, -1.859, 0.02422, -1.903, 0.06002, -1.909, 0.06193, -1.867, 0.03123, -1.864, 0.06002, -1.909, 0.09408, -1.911, 0.0894, -1.866, 0.06193, -1.867, 0.09408, -1.911, 0.1267, -1.902, 0.1159, -1.863, 0.0894, -1.866, 0.1267, -1.902, 0.1555, -1.886, 0.1422, -1.856, 0.1159, -1.863, -0.113, -1.843, -0.08222, -1.847, -0.07715, -1.793, -0.1093, -1.788, -0.08222, -1.847, -0.04459, -1.852, -0.03767, -1.798, -0.07715, -1.793, -0.04459, -1.852, -0.004996, -1.859, 0.002406, -1.801, -0.03767, -1.798, -0.004996, -1.859, 0.03123, -1.864, 0.03656, -1.802, 0.002406, -1.801, 0.03123, -1.864, 0.06193, -1.867, 0.06352, -1.802, 0.03656, -1.802, 0.06193, -1.867, 0.0894, -1.866, 0.08678, -1.801, 0.06352, -1.802, 0.0894, -1.866, 0.1159, -1.863, 0.1099, -1.801, 0.08678, -1.801, 0.1159, -1.863, 0.1422, -1.856, 0.1365, -1.8, 0.1099, -1.801, -0.1093, -1.788, -0.07715, -1.793, -0.06695, -1.742, -0.09577, -1.736, -0.07715, -1.793, -0.03767, -1.798, -0.03372, -1.746, -0.06695, -1.742, -0.03767, -1.798, 0.002406, -1.801, 0.0001731, -1.746, -0.03372, -1.746, 0.002406, -1.801, 0.03656, -1.802, 0.03095, -1.743, 0.0001731, -1.746, 0.03656, -1.802, 0.06352, -1.802, 0.05864, -1.74, 0.03095, -1.743, 0.06352, -1.802, 0.08678, -1.801, 0.08513, -1.739, 0.05864, -1.74, 0.08678, -1.801, 0.1099, -1.801, 0.1114, -1.739, 0.08513, -1.739, 0.1099, -1.801, 0.1365, -1.8, 0.1385, -1.741, 0.1114, -1.739, -0.09577, -1.736, -0.06695, -1.742, -0.04822, -1.182, -0.0756, -1.179, -0.06695, -1.742, -0.03372, -1.746, -0.02189, -1.183, -0.04822, -1.182, -0.03372, -1.746, 0.0001731, -1.746, 0.004385, -1.182, -0.02189, -1.183, 0.0001731, -1.746, 0.03095, -1.743, 0.03171, -1.18, 0.004385, -1.182, 0.03095, -1.743, 0.05864, -1.74, 0.06212, -1.176, 0.03171, -1.18, 0.05864, -1.74, 0.08513, -1.739, 0.09571, -1.175, 0.06212, -1.176, 0.08513, -1.739, 0.1114, -1.739, 0.1288, -1.179, 0.09571, -1.175, 0.1114, -1.739, 0.1385, -1.741, 0.1577, -1.184, 0.1288, -1.179, -0.0756, -1.179, -0.04822, -1.182, -0.04362, -1.12, -0.07116, -1.119, -0.04822, -1.182, -0.02189, -1.183, -0.02076, -1.121, -0.04362, -1.12, -0.02189, -1.183, 0.004385, -1.182, 0.001521, -1.122, -0.02076, -1.121, 0.004385, -1.182, 0.03171, -1.18, 0.02706, -1.123, 0.001521, -1.122, 0.03171, -1.18, 0.06212, -1.176, 0.05943, -1.124, 0.02706, -1.123, 0.06212, -1.176, 0.09571, -1.175, 0.0981, -1.125, 0.05943, -1.124, 0.09571, -1.175, 0.1288, -1.179, 0.1367, -1.128, 0.0981, -1.125, 0.1288, -1.179, 0.1577, -1.184, 0.1686, -1.13, 0.1367, -1.128, -0.07116, -1.119, -0.04362, -1.12, -0.04089, -1.06, -0.06778, -1.059, -0.04362, -1.12, -0.02076, -1.121, -0.01696, -1.062, -0.04089, -1.06, -0.02076, -1.121, 0.001521, -1.122, 0.006817, -1.064, -0.01696, -1.062, 0.001521, -1.122, 0.02706, -1.123, 0.03313, -1.067, 0.006817, -1.064, 0.02706, -1.123, 0.05943, -1.124, 0.0647, -1.07, 0.03313, -1.067, 0.05943, -1.124, 0.0981, -1.125, 0.1013, -1.073, 0.0647, -1.07, 0.0981, -1.125, 0.1367, -1.128, 0.1379, -1.075, 0.1013, -1.073, 0.1367, -1.128, 0.1686, -1.13, 0.1671, -1.076, 0.1379, -1.075, -0.06778, -1.059, -0.04089, -1.06, -0.03642, -1.003, -0.06178, -1.0, -0.04089, -1.06, -0.01696, -1.062, -0.0124, -1.005, -0.03642, -1.003, -0.01696, -1.062, 0.006817, -1.064, 0.01156, -1.007, -0.0124, -1.005, 0.006817, -1.064, 0.03313, -1.067, 0.03697, -1.008, 0.01156, -1.007, 0.03313, -1.067, 0.0647, -1.07, 0.06769, -1.01, 0.03697, -1.008, 0.0647, -1.07, 0.1013, -1.073, 0.1051, -1.012, 0.06769, -1.01, 0.1013, -1.073, 0.1379, -1.075, 0.1416, -1.016, 0.1051, -1.012, 0.1379, -1.075, 0.1671, -1.076, 0.1722, -1.021, 0.1416, -1.016, -0.06178, -1.0, -0.03642, -1.003, -0.02995, -0.9444, -0.05686, -0.9421, -0.03642, -1.003, -0.0124, -1.005, -0.007483, -0.9466, -0.02995, -0.9444, -0.0124, -1.005, 0.01156, -1.007, 0.01446, -0.949, -0.007483, -0.9466, 0.01156, -1.007, 0.03697, -1.008, 0.03953, -0.952, 0.01446, -0.949, 0.03697, -1.008, 0.06769, -1.01, 0.07144, -0.956, 0.03953, -0.952, 0.06769, -1.01, 0.1051, -1.012, 0.1101, -0.9604, 0.07144, -0.956, 0.1051, -1.012, 0.1416, -1.016, 0.1492, -0.9634, 0.1101, -0.9604, 0.1416, -1.016, 0.1722, -1.021, 0.182, -0.9653, 0.1492, -0.9634, -0.05686, -0.9421, -0.02995, -0.9444, -0.02579, -0.8836, -0.05294, -0.8825, -0.02995, -0.9444, -0.007483, -0.9466, 5.943e-05, -0.8861, -0.02579, -0.8836, -0.007483, -0.9466, 0.01446, -0.949, 0.02567, -0.8903, 5.943e-05, -0.8861, 0.01446, -0.949, 0.03953, -0.952, 0.05216, -0.8965, 0.02567, -0.8903, 0.03953, -0.952, 0.07144, -0.956, 0.08177, -0.904, 0.05216, -0.8965, 0.07144, -0.956, 0.1101, -0.9604, 0.1151, -0.9099, 0.08177, -0.904, 0.1101, -0.9604, 0.1492, -0.9634, 0.1486, -0.9112, 0.1151, -0.9099, 0.1492, -0.9634, 0.182, -0.9653, 0.1783, -0.9101, 0.1486, -0.9112, -0.05294, -0.8825, -0.02579, -0.8836, 0.01031, -0.5177, -0.01925, -0.5186, -0.02579, -0.8836, 5.943e-05, -0.8861, 0.04373, -0.519, 0.01031, -0.5177, 5.943e-05, -0.8861, 0.02567, -0.8903, 0.07694, -0.5249, 0.04373, -0.519, 0.02567, -0.8903, 0.05216, -0.8965, 0.1065, -0.5323, 0.07694, -0.5249, 0.05216, -0.8965, 0.08177, -0.904, 0.133, -0.5384, 0.1065, -0.5323, 0.08177, -0.904, 0.1151, -0.9099, 0.1587, -0.5425, 0.133, -0.5384, 0.1151, -0.9099, 0.1486, -0.9112, 0.1846, -0.545, 0.1587, -0.5425, 0.1486, -0.9112, 0.1783, -0.9101, 0.2119, -0.5461, 0.1846, -0.545, -0.01925, -0.5186, 0.01031, -0.5177, 0.009982, -0.4658, -0.02243, -0.4636, 0.01031, -0.5177, 0.04373, -0.519, 0.04862, -0.469, 0.009982, -0.4658, 0.04373, -0.519, 0.07694, -0.5249, 0.08697, -0.4732, 0.04862, -0.469, 0.07694, -0.5249, 0.1065, -0.5323, 0.1189, -0.4769, 0.08697, -0.4732, 0.1065, -0.5323, 0.133, -0.5384, 0.1439, -0.4797, 0.1189, -0.4769, 0.133, -0.5384, 0.1587, -0.5425, 0.1659, -0.4818, 0.1439, -0.4797, 0.1587, -0.5425, 0.1846, -0.545, 0.1885, -0.4839, 0.1659, -0.4818, 0.1846, -0.545, 0.2119, -0.5461, 0.2158, -0.486, 0.1885, -0.4839, -0.02243, -0.4636, 0.009982, -0.4658, 0.01784, -0.4137, -0.01192, -0.4088, 0.009982, -0.4658, 0.04862, -0.469, 0.05342, -0.418, 0.01784, -0.4137, 0.04862, -0.469, 0.08697, -0.4732, 0.08961, -0.42, 0.05342, -0.418, 0.08697, -0.4732, 0.1189, -0.4769, 0.1211, -0.4208, 0.08961, -0.42, 0.1189, -0.4769, 0.1439, -0.4797, 0.1461, -0.422, 0.1211, -0.4208, 0.1439, -0.4797, 0.1659, -0.4818, 0.1698, -0.4235, 0.1461, -0.422, 0.1659, -0.4818, 0.1885, -0.4839, 0.1937, -0.4248, 0.1698, -0.4235, 0.1885, -0.4839, 0.2158, -0.486, 0.2203, -0.4267, 0.1937, -0.4248, -0.01192, -0.4088, 0.01784, -0.4137, 0.02176, -0.3598, -0.006293, -0.3583, 0.01784, -0.4137, 0.05342, -0.418, 0.05734, -0.3618, 0.02176, -0.3598, 0.05342, -0.418, 0.08961, -0.42, 0.09364, -0.3641, 0.05734, -0.3618, 0.08961, -0.42, 0.1211, -0.4208, 0.1234, -0.366, 0.09364, -0.3641, 0.1211, -0.4208, 0.1461, -0.422, 0.1493, -0.368, 0.1234, -0.366, 0.1461, -0.422, 0.1698, -0.4235, 0.1726, -0.3692, 0.1493, -0.368, 0.1698, -0.4235, 0.1937, -0.4248, 0.1962, -0.37, 0.1726, -0.3692, 0.1937, -0.4248, 0.2203, -0.4267, 0.2215, -0.3708, 0.1962, -0.37, -0.006293, -0.3583, 0.02176, -0.3598, 0.02319, -0.3094, -0.007051, -0.3067, 0.02176, -0.3598, 0.05734, -0.3618, 0.05979, -0.3118, 0.02319, -0.3094, 0.05734, -0.3618, 0.09364, -0.3641, 0.09657, -0.3119, 0.05979, -0.3118, 0.09364, -0.3641, 0.1234, -0.366, 0.1276, -0.3115, 0.09657, -0.3119, 0.1234, -0.366, 0.1493, -0.368, 0.1525, -0.3113, 0.1276, -0.3115, 0.1493, -0.368, 0.1726, -0.3692, 0.1745, -0.3114, 0.1525, -0.3113, 0.1726, -0.3692, 0.1962, -0.37, 0.1971, -0.3118, 0.1745, -0.3114, 0.1962, -0.37, 0.2215, -0.3708, 0.2243, -0.3127, 0.1971, -0.3118, -0.007051, -0.3067, 0.02319, -0.3094, 0.03045, -0.2613, 0.003023, -0.2571, 0.02319, -0.3094, 0.05979, -0.3118, 0.06075, -0.2636, 0.03045, -0.2613, 0.05979, -0.3118, 0.09657, -0.3119, 0.09133, -0.2613, 0.06075, -0.2636, 0.09657, -0.3119, 0.1276, -0.3115, 0.1198, -0.2565, 0.09133, -0.2613, 0.1276, -0.3115, 0.1525, -0.3113, 0.1465, -0.2523, 0.1198, -0.2565, 0.1525, -0.3113, 0.1745, -0.3114, 0.1731, -0.2502, 0.1465, -0.2523, 0.1745, -0.3114, 0.1971, -0.3118, 0.2001, -0.2503, 0.1731, -0.2502, 0.1971, -0.3118, 0.2243, -0.3127, 0.2278, -0.2521, 0.2001, -0.2503, 0.003023, -0.2571, 0.03045, -0.2613, -0.02047, 2.291, -0.04714, 2.286, 0.03045, -0.2613, 0.06075, -0.2636, 0.009292, 2.294, -0.02047, 2.291, 0.06075, -0.2636, 0.09133, -0.2613, 0.03985, 2.292, 0.009292, 2.294, 0.09133, -0.2613, 0.1198, -0.2565, 0.06884, 2.289, 0.03985, 2.292, 0.1198, -0.2565, 0.1465, -0.2523, 0.09628, 2.286, 0.06884, 2.289, 0.1465, -0.2523, 0.1731, -0.2502, 0.1234, 2.285, 0.09628, 2.286, 0.1731, -0.2502, 0.2001, -0.2503, 0.1504, 2.287, 0.1234, 2.285, 0.2001, -0.2503, 0.2278, -0.2521, 0.1778, 2.289, 0.1504, 2.287, -0.04714, 2.286, -0.02047, 2.291, -0.02831, 2.338, -0.05824, 2.335, -0.02047, 2.291, 0.009292, 2.294, 0.007045, 2.341, -0.02831, 2.338, 0.009292, 2.294, 0.03985, 2.292, 0.0426, 2.343, 0.007045, 2.341, 0.03985, 2.292, 0.06884, 2.289, 0.07339, 2.345, 0.0426, 2.343, 0.06884, 2.289, 0.09628, 2.286, 0.09866, 2.346, 0.07339, 2.345, 0.09628, 2.286, 0.1234, 2.285, 0.1213, 2.347, 0.09866, 2.346, 0.1234, 2.285, 0.1504, 2.287, 0.1447, 2.349, 0.1213, 2.347, 0.1504, 2.287, 0.1778, 2.289, 0.1725, 2.351, 0.1447, 2.349, -0.05824, 2.335, -0.02831, 2.338, -0.02819, 2.387, -0.05757, 2.387, -0.02831, 2.338, 0.007045, 2.341, 0.003154, 2.388, -0.02819, 2.387, 0.007045, 2.341, 0.0426, 2.343, 0.03464, 2.393, 0.003154, 2.388, 0.0426, 2.343, 0.07339, 2.345, 0.06346, 2.4, 0.03464, 2.393, 0.07339, 2.345, 0.09866, 2.346, 0.0899, 2.405, 0.06346, 2.4, 0.09866, 2.346, 0.1213, 2.347, 0.1157, 2.409, 0.0899, 2.405, 0.1213, 2.347, 0.1447, 2.349, 0.1418, 2.41, 0.1157, 2.409, 0.1447, 2.349, 0.1725, 2.351, 0.169, 2.411, 0.1418, 2.41, -0.05757, 2.387, -0.02819, 2.387, -0.09043, 2.898, -0.1193, 2.885, -0.02819, 2.387, 0.003154, 2.388, -0.06026, 2.908, -0.09043, 2.898, 0.003154, 2.388, 0.03464, 2.393, -0.02831, 2.912, -0.06026, 2.908, 0.03464, 2.393, 0.06346, 2.4, 0.006631, 2.912, -0.02831, 2.912, 0.06346, 2.4, 0.0899, 2.405, 0.04153, 2.916, 0.006631, 2.912, 0.0899, 2.405, 0.1157, 2.409, 0.07505, 2.918, 0.04153, 2.916, 0.1157, 2.409, 0.1418, 2.41, 0.1068, 2.917, 0.07505, 2.918, 0.1418, 2.41, 0.169, 2.411, 0.136, 2.911, 0.1068, 2.917])
me_u_015_pipes_2.materials.append(mat_steel)
me_u_015_pipes_2.materials.append(mat_bone)
me_u_015_pipes_2.update()

# ---- objects
ob_u_015_pipes_2 = bpy.data.objects.new('u_015_pipes_2', me_u_015_pipes_2)

# ---- transforms, parenting, visibility, modifiers, constraints
ob_u_015_pipes_2.location = (0.0, 0.0, 0.0)

# ---- collection membership
scene.collection.objects.link(ob_u_015_pipes_2)

# ---- scene / render settings (as saved in the file)
scene.frame_start = 1; scene.frame_end = 250; scene.frame_set(1)
scene.render.engine = 'BLENDER_EEVEE_NEXT'
scene.render.bake_bias = 0.0
scene.render.bake_samples = 0
scene.cycles.sampling_pattern = 'TABULATED_SOBOL'
scene.eevee.use_volume_custom_range = False
bpy.context.view_layer.update()

# ---- added for rendering (the .blend has no active camera and no usable light): camera, sun
cam_auto = bpy.data.cameras.new('AutoCamera')
cam_auto.lens = 50.0
cam_auto.sensor_width = 36.0
cam_auto.clip_end = 1000.0
ob_auto_camera = bpy.data.objects.new('AutoCamera', cam_auto)
scene.collection.objects.link(ob_auto_camera)
ob_auto_camera.location = (4.88551, -6.81034, 5.52323)
ob_auto_camera.rotation_euler = (1.09748, -7.21219e-08, 0.694738)
scene.camera = ob_auto_camera
light_auto_sun = bpy.data.lights.new('AutoSun', 'SUN')
light_auto_sun.energy = 3.0
light_auto_sun.angle = 0.0523599
ob_auto_sun = bpy.data.objects.new('AutoSun', light_auto_sun)
scene.collection.objects.link(ob_auto_sun)
ob_auto_sun.rotation_euler = (0.872665, 0.174533, 0.523599)
bpy.context.view_layer.update()
